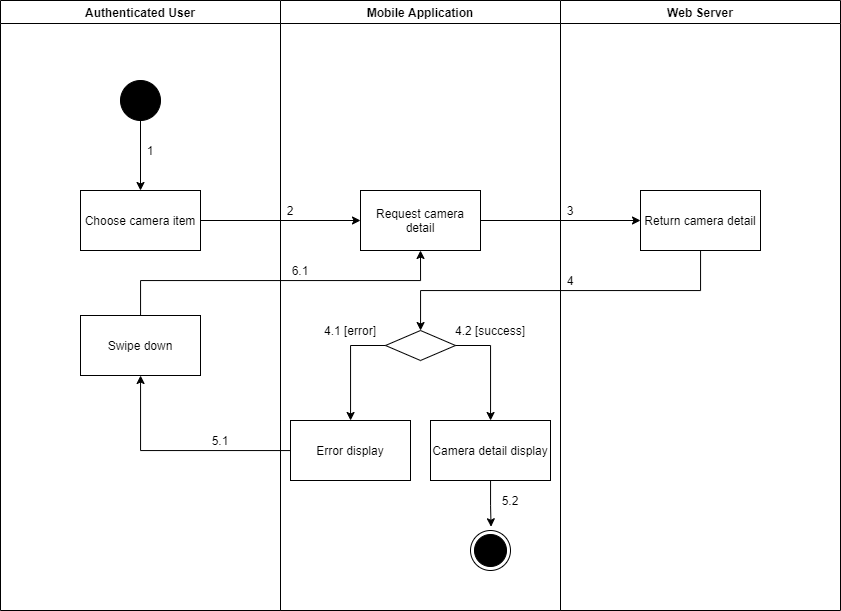

The diagram above was exported from draw.io. Its source (the exported page's mxGraphModel, read from the mxfile embedded in the PNG):
<mxGraphModel dx="1021" dy="-1027" grid="1" gridSize="10" guides="1" tooltips="1" connect="1" arrows="1" fold="1" page="1" pageScale="1" pageWidth="1169" pageHeight="1654" math="0" shadow="0">
  <root>
    <mxCell id="sYS2m_htbjO9N-eLC9e3-0" />
    <mxCell id="sYS2m_htbjO9N-eLC9e3-1" parent="sYS2m_htbjO9N-eLC9e3-0" />
    <mxCell id="0EfPraK-s8Q_xPJ3XmF7-0" value="Authenticated User" style="swimlane;" parent="sYS2m_htbjO9N-eLC9e3-1" vertex="1">
      <mxGeometry x="120" y="2030" width="280" height="610" as="geometry" />
    </mxCell>
    <mxCell id="0EfPraK-s8Q_xPJ3XmF7-1" value="" style="verticalLabelPosition=bottom;verticalAlign=top;html=1;shape=mxgraph.flowchart.on-page_reference;fillColor=#000000;" parent="0EfPraK-s8Q_xPJ3XmF7-0" vertex="1">
      <mxGeometry x="120" y="80" width="40" height="40" as="geometry" />
    </mxCell>
    <mxCell id="0EfPraK-s8Q_xPJ3XmF7-2" value="1" style="text;html=1;strokeColor=none;fillColor=none;align=center;verticalAlign=middle;whiteSpace=wrap;rounded=0;" parent="0EfPraK-s8Q_xPJ3XmF7-0" vertex="1">
      <mxGeometry x="140" y="140" width="20" height="20" as="geometry" />
    </mxCell>
    <mxCell id="0EfPraK-s8Q_xPJ3XmF7-3" value="Swipe down" style="whiteSpace=wrap;html=1;fillColor=#FFFFFF;" parent="0EfPraK-s8Q_xPJ3XmF7-0" vertex="1">
      <mxGeometry x="80" y="315" width="120" height="60" as="geometry" />
    </mxCell>
    <mxCell id="0EfPraK-s8Q_xPJ3XmF7-4" value="Mobile Application" style="swimlane;" parent="sYS2m_htbjO9N-eLC9e3-1" vertex="1">
      <mxGeometry x="400" y="2030" width="280" height="610" as="geometry" />
    </mxCell>
    <mxCell id="0EfPraK-s8Q_xPJ3XmF7-5" value="" style="ellipse;html=1;shape=endState;fillColor=#000000;strokeColor=#000000;align=center;" parent="0EfPraK-s8Q_xPJ3XmF7-4" vertex="1">
      <mxGeometry x="190" y="530" width="40" height="40" as="geometry" />
    </mxCell>
    <mxCell id="0EfPraK-s8Q_xPJ3XmF7-6" value="Request camera detail" style="whiteSpace=wrap;html=1;verticalAlign=middle;fillColor=#FFFFFF;align=center;" parent="0EfPraK-s8Q_xPJ3XmF7-4" vertex="1">
      <mxGeometry x="80" y="190" width="120" height="60" as="geometry" />
    </mxCell>
    <mxCell id="0EfPraK-s8Q_xPJ3XmF7-7" value="" style="rhombus;whiteSpace=wrap;html=1;fillColor=#FFFFFF;" parent="0EfPraK-s8Q_xPJ3XmF7-4" vertex="1">
      <mxGeometry x="105" y="330" width="70" height="30" as="geometry" />
    </mxCell>
    <mxCell id="0EfPraK-s8Q_xPJ3XmF7-8" value="Error display" style="whiteSpace=wrap;html=1;fillColor=#FFFFFF;" parent="0EfPraK-s8Q_xPJ3XmF7-4" vertex="1">
      <mxGeometry x="10" y="420" width="120" height="60" as="geometry" />
    </mxCell>
    <mxCell id="0EfPraK-s8Q_xPJ3XmF7-9" value="" style="edgeStyle=orthogonalEdgeStyle;rounded=0;orthogonalLoop=1;jettySize=auto;html=1;" parent="0EfPraK-s8Q_xPJ3XmF7-4" source="0EfPraK-s8Q_xPJ3XmF7-7" target="0EfPraK-s8Q_xPJ3XmF7-8" edge="1">
      <mxGeometry relative="1" as="geometry">
        <Array as="points">
          <mxPoint x="70" y="345" />
        </Array>
      </mxGeometry>
    </mxCell>
    <mxCell id="0EfPraK-s8Q_xPJ3XmF7-10" style="edgeStyle=orthogonalEdgeStyle;rounded=0;orthogonalLoop=1;jettySize=auto;html=1;entryX=0.514;entryY=-0.093;entryDx=0;entryDy=0;entryPerimeter=0;" parent="0EfPraK-s8Q_xPJ3XmF7-4" source="0EfPraK-s8Q_xPJ3XmF7-11" target="0EfPraK-s8Q_xPJ3XmF7-5" edge="1">
      <mxGeometry relative="1" as="geometry" />
    </mxCell>
    <mxCell id="0EfPraK-s8Q_xPJ3XmF7-11" value="Camera detail display" style="whiteSpace=wrap;html=1;fillColor=#FFFFFF;" parent="0EfPraK-s8Q_xPJ3XmF7-4" vertex="1">
      <mxGeometry x="150" y="420" width="120" height="60" as="geometry" />
    </mxCell>
    <mxCell id="0EfPraK-s8Q_xPJ3XmF7-12" value="" style="edgeStyle=orthogonalEdgeStyle;rounded=0;orthogonalLoop=1;jettySize=auto;html=1;" parent="0EfPraK-s8Q_xPJ3XmF7-4" source="0EfPraK-s8Q_xPJ3XmF7-7" target="0EfPraK-s8Q_xPJ3XmF7-11" edge="1">
      <mxGeometry relative="1" as="geometry">
        <Array as="points">
          <mxPoint x="210" y="345" />
        </Array>
      </mxGeometry>
    </mxCell>
    <mxCell id="0EfPraK-s8Q_xPJ3XmF7-13" value="2" style="text;html=1;strokeColor=none;fillColor=none;align=center;verticalAlign=middle;whiteSpace=wrap;rounded=0;" parent="0EfPraK-s8Q_xPJ3XmF7-4" vertex="1">
      <mxGeometry y="200" width="20" height="20" as="geometry" />
    </mxCell>
    <mxCell id="0EfPraK-s8Q_xPJ3XmF7-14" value="6.1" style="text;html=1;strokeColor=none;fillColor=none;align=center;verticalAlign=middle;whiteSpace=wrap;rounded=0;" parent="0EfPraK-s8Q_xPJ3XmF7-4" vertex="1">
      <mxGeometry x="10" y="260" width="20" height="20" as="geometry" />
    </mxCell>
    <mxCell id="0EfPraK-s8Q_xPJ3XmF7-15" value="5.2" style="text;html=1;strokeColor=none;fillColor=none;align=center;verticalAlign=middle;whiteSpace=wrap;rounded=0;" parent="0EfPraK-s8Q_xPJ3XmF7-4" vertex="1">
      <mxGeometry x="220" y="490" width="20" height="20" as="geometry" />
    </mxCell>
    <mxCell id="0EfPraK-s8Q_xPJ3XmF7-16" value="4.1 [error]" style="text;html=1;strokeColor=none;fillColor=none;align=center;verticalAlign=middle;whiteSpace=wrap;rounded=0;" parent="0EfPraK-s8Q_xPJ3XmF7-4" vertex="1">
      <mxGeometry x="30" y="320" width="80" height="20" as="geometry" />
    </mxCell>
    <mxCell id="0EfPraK-s8Q_xPJ3XmF7-17" value="4.2 [success]" style="text;html=1;strokeColor=none;fillColor=none;align=center;verticalAlign=middle;whiteSpace=wrap;rounded=0;" parent="0EfPraK-s8Q_xPJ3XmF7-4" vertex="1">
      <mxGeometry x="170" y="320" width="80" height="20" as="geometry" />
    </mxCell>
    <mxCell id="0EfPraK-s8Q_xPJ3XmF7-18" value="Web Server" style="swimlane;" parent="sYS2m_htbjO9N-eLC9e3-1" vertex="1">
      <mxGeometry x="680" y="2030" width="280" height="610" as="geometry" />
    </mxCell>
    <mxCell id="0EfPraK-s8Q_xPJ3XmF7-19" value="Return camera detail" style="whiteSpace=wrap;html=1;verticalAlign=middle;fillColor=#FFFFFF;align=center;" parent="0EfPraK-s8Q_xPJ3XmF7-18" vertex="1">
      <mxGeometry x="80" y="190" width="120" height="60" as="geometry" />
    </mxCell>
    <mxCell id="0EfPraK-s8Q_xPJ3XmF7-20" value="3" style="text;html=1;strokeColor=none;fillColor=none;align=center;verticalAlign=middle;whiteSpace=wrap;rounded=0;" parent="0EfPraK-s8Q_xPJ3XmF7-18" vertex="1">
      <mxGeometry y="200" width="20" height="20" as="geometry" />
    </mxCell>
    <mxCell id="0EfPraK-s8Q_xPJ3XmF7-21" value="4" style="text;html=1;strokeColor=none;fillColor=none;align=center;verticalAlign=middle;whiteSpace=wrap;rounded=0;" parent="0EfPraK-s8Q_xPJ3XmF7-18" vertex="1">
      <mxGeometry y="270" width="20" height="20" as="geometry" />
    </mxCell>
    <mxCell id="0EfPraK-s8Q_xPJ3XmF7-22" value="" style="edgeStyle=orthogonalEdgeStyle;rounded=0;orthogonalLoop=1;jettySize=auto;html=1;" parent="sYS2m_htbjO9N-eLC9e3-1" source="0EfPraK-s8Q_xPJ3XmF7-23" target="0EfPraK-s8Q_xPJ3XmF7-6" edge="1">
      <mxGeometry relative="1" as="geometry" />
    </mxCell>
    <mxCell id="0EfPraK-s8Q_xPJ3XmF7-23" value="Choose camera item" style="whiteSpace=wrap;html=1;verticalAlign=middle;fillColor=#FFFFFF;align=center;" parent="sYS2m_htbjO9N-eLC9e3-1" vertex="1">
      <mxGeometry x="200" y="2220" width="120" height="60" as="geometry" />
    </mxCell>
    <mxCell id="0EfPraK-s8Q_xPJ3XmF7-24" value="" style="edgeStyle=orthogonalEdgeStyle;rounded=0;orthogonalLoop=1;jettySize=auto;html=1;" parent="sYS2m_htbjO9N-eLC9e3-1" source="0EfPraK-s8Q_xPJ3XmF7-1" target="0EfPraK-s8Q_xPJ3XmF7-23" edge="1">
      <mxGeometry relative="1" as="geometry" />
    </mxCell>
    <mxCell id="0EfPraK-s8Q_xPJ3XmF7-25" value="" style="edgeStyle=orthogonalEdgeStyle;rounded=0;orthogonalLoop=1;jettySize=auto;html=1;" parent="sYS2m_htbjO9N-eLC9e3-1" source="0EfPraK-s8Q_xPJ3XmF7-6" target="0EfPraK-s8Q_xPJ3XmF7-19" edge="1">
      <mxGeometry relative="1" as="geometry" />
    </mxCell>
    <mxCell id="0EfPraK-s8Q_xPJ3XmF7-26" value="" style="edgeStyle=orthogonalEdgeStyle;rounded=0;orthogonalLoop=1;jettySize=auto;html=1;" parent="sYS2m_htbjO9N-eLC9e3-1" source="0EfPraK-s8Q_xPJ3XmF7-19" target="0EfPraK-s8Q_xPJ3XmF7-7" edge="1">
      <mxGeometry relative="1" as="geometry">
        <Array as="points">
          <mxPoint x="820" y="2320" />
          <mxPoint x="540" y="2320" />
        </Array>
      </mxGeometry>
    </mxCell>
    <mxCell id="0EfPraK-s8Q_xPJ3XmF7-27" value="" style="edgeStyle=orthogonalEdgeStyle;rounded=0;orthogonalLoop=1;jettySize=auto;html=1;" parent="sYS2m_htbjO9N-eLC9e3-1" source="0EfPraK-s8Q_xPJ3XmF7-8" target="0EfPraK-s8Q_xPJ3XmF7-3" edge="1">
      <mxGeometry relative="1" as="geometry" />
    </mxCell>
    <mxCell id="0EfPraK-s8Q_xPJ3XmF7-28" value="5.1" style="text;html=1;strokeColor=none;fillColor=none;align=center;verticalAlign=middle;whiteSpace=wrap;rounded=0;" parent="sYS2m_htbjO9N-eLC9e3-1" vertex="1">
      <mxGeometry x="330" y="2460" width="20" height="20" as="geometry" />
    </mxCell>
    <mxCell id="0EfPraK-s8Q_xPJ3XmF7-29" style="edgeStyle=orthogonalEdgeStyle;rounded=0;orthogonalLoop=1;jettySize=auto;html=1;entryX=0.5;entryY=1;entryDx=0;entryDy=0;" parent="sYS2m_htbjO9N-eLC9e3-1" source="0EfPraK-s8Q_xPJ3XmF7-3" target="0EfPraK-s8Q_xPJ3XmF7-6" edge="1">
      <mxGeometry relative="1" as="geometry">
        <Array as="points">
          <mxPoint x="260" y="2310" />
          <mxPoint x="540" y="2310" />
        </Array>
      </mxGeometry>
    </mxCell>
  </root>
</mxGraphModel>